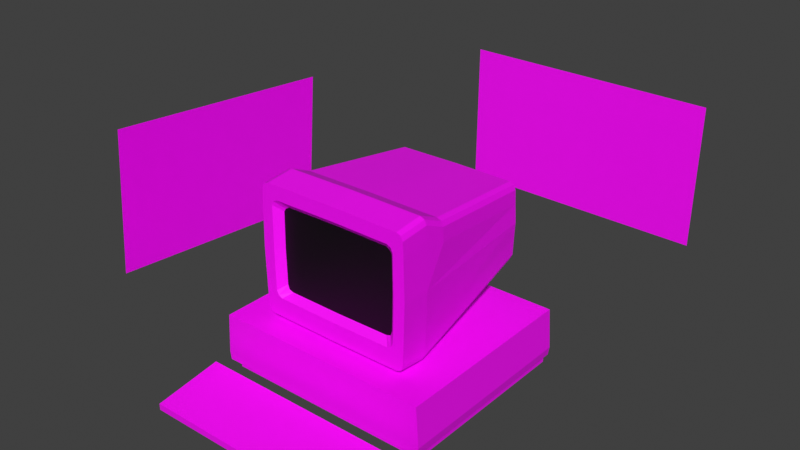 # Source: vt220.blend  (saved by Blender 3.0.42; exported with 4.5.12 LTS)
import bpy
from mathutils import Matrix  # noqa: F401  (used for matrix-valued properties, if any)

bpy.ops.wm.read_factory_settings(use_empty=True)
scene = bpy.context.scene
scene.name = 'Scene'

# ---- collections
col_collection = bpy.data.collections.new('Collection'); scene.collection.children.link(col_collection)

# ---- images (referenced by path relative to the original .blend; pixels are not part of the script)
import os
ASSET_DIR = os.environ.get("B2B_ASSET_DIR", "")  # directory of the original .blend (textures are referenced by path, not embedded)
HERE = os.path.dirname(os.path.abspath(__file__))  # packed textures are extracted next to this script under _unpacked/

def load_image(name, relpath, width, height, colorspace="sRGB"):
    """Load a texture the original file referenced (path relative to the .blend, or extracted next to this script)."""
    p = next((c for c in (os.path.join(HERE, relpath), os.path.join(ASSET_DIR, relpath)) if relpath and os.path.exists(c)), "")
    if p:
        img = bpy.data.images.load(p, check_existing=True)
        img.name = name
    else:  # same state as the original file: an image datablock whose file is absent (Cycles renders it pink)
        img = bpy.data.images.new(name, width, height)
        img.source = "FILE"
        img.filepath = "//" + (relpath or name)
    img.colorspace_settings.name = colorspace
    return img
img_maxresdefault_jpg = load_image('maxresdefault.jpg', 'maxresdefault.jpg', 1024, 1024, 'sRGB')
img_vt220texture_jpg = load_image('vt220texture.jpg', 'vt220texture.jpg', 1024, 1024, 'sRGB')
img_screenshot_2024_05_26_20_51_10_png = load_image('Screenshot_2024-05-26_20-51-10.png', 'Screenshot_2024-05-26_20-51-10.png', 1024, 1024, 'sRGB')
img_decrainbowtexture_jpg = load_image('decrainbowtexture.jpg', 'decrainbowtexture.jpg', 1024, 1024, 'sRGB')
img_deckeyboardtexture_jpg = load_image('deckeyboardtexture.jpg', 'deckeyboardtexture.jpg', 1024, 1024, 'sRGB')

# ---- materials (node trees are filled in below, after node groups)
mat_ref = bpy.data.materials.new('ref')
mat_ref.use_transparent_shadow = False
mat_material_002 = bpy.data.materials.new('Material.002')
mat_material_002.surface_render_method = 'BLENDED'
mat_material_002.blend_method = 'BLEND'
mat_material_002.use_transparent_shadow = False
mat_vt220 = bpy.data.materials.new('VT220')
mat_vt220.use_transparent_shadow = False
mat_screen = bpy.data.materials.new('Screen')
mat_screen.use_transparent_shadow = False
mat_ref2 = bpy.data.materials.new('ref2')
mat_ref2.use_transparent_shadow = False
mat_decrainbow = bpy.data.materials.new('decrainbow')
mat_decrainbow.use_transparent_shadow = False
mat_keyboard = bpy.data.materials.new('Keyboard')
mat_keyboard.use_transparent_shadow = False

# ---- material node trees
mat_ref.use_nodes = True; mat_ref.node_tree.nodes.clear()
_N = mat_ref.node_tree.nodes; _L = mat_ref.node_tree.links
n0 = _N.new('ShaderNodeBsdfPrincipled'); n0.name = 'Principled BSDF'; n0.location = (10, 300)
n0.distribution = 'GGX'
n0.subsurface_method = 'RANDOM_WALK_SKIN'
n0.inputs[3].default_value = 1.45
n0.inputs[27].default_value = (0.0, 0.0, 0.0, 1.0)
n0.inputs[28].default_value = 1.0
n1 = _N.new('ShaderNodeOutputMaterial'); n1.name = 'Material Output'; n1.location = (300, 300)
n2 = _N.new('ShaderNodeTexImage'); n2.name = 'Image Texture'; n2.location = (-280, 280)
n2.image = img_maxresdefault_jpg
_L.new(n0.outputs[0], n1.inputs[0])
_L.new(n2.outputs[0], n0.inputs[0])
n1.is_active_output = True
mat_material_002.use_nodes = True; mat_material_002.node_tree.nodes.clear()
_N = mat_material_002.node_tree.nodes; _L = mat_material_002.node_tree.links
n0 = _N.new('ShaderNodeBsdfPrincipled'); n0.name = 'Principled BSDF'; n0.location = (10, 300)
n0.distribution = 'GGX'
n0.subsurface_method = 'RANDOM_WALK_SKIN'
n0.inputs[3].default_value = 1.45
n0.inputs[4].default_value = 0.4041
n0.inputs[27].default_value = (0.0, 0.0, 0.0, 1.0)
n0.inputs[28].default_value = 1.0
n1 = _N.new('ShaderNodeOutputMaterial'); n1.name = 'Material Output'; n1.location = (300, 300)
_L.new(n0.outputs[0], n1.inputs[0])
n1.is_active_output = True
mat_vt220.use_nodes = True; mat_vt220.node_tree.nodes.clear()
_N = mat_vt220.node_tree.nodes; _L = mat_vt220.node_tree.links
n0 = _N.new('ShaderNodeBsdfPrincipled'); n0.name = 'Principled BSDF'; n0.location = (10, 300)
n0.distribution = 'GGX'
n0.subsurface_method = 'RANDOM_WALK_SKIN'
n0.inputs[3].default_value = 1.45
n0.inputs[27].default_value = (0.0, 0.0, 0.0, 1.0)
n0.inputs[28].default_value = 1.0
n1 = _N.new('ShaderNodeOutputMaterial'); n1.name = 'Material Output'; n1.location = (300, 300)
n2 = _N.new('ShaderNodeTexImage'); n2.name = 'Image Texture'; n2.location = (-280, 280)
n2.image = img_vt220texture_jpg
_L.new(n0.outputs[0], n1.inputs[0])
_L.new(n2.outputs[0], n0.inputs[0])
n1.is_active_output = True
mat_screen.use_nodes = True; mat_screen.node_tree.nodes.clear()
_N = mat_screen.node_tree.nodes; _L = mat_screen.node_tree.links
n0 = _N.new('ShaderNodeBsdfPrincipled'); n0.name = 'Principled BSDF'; n0.location = (10, 300)
n0.distribution = 'GGX'
n0.subsurface_method = 'RANDOM_WALK_SKIN'
n0.inputs[0].default_value = (0.0, 0.0, 0.0, 1.0)
n0.inputs[3].default_value = 1.45
n0.inputs[27].default_value = (0.0, 0.0, 0.0, 1.0)
n0.inputs[28].default_value = 1.0
n1 = _N.new('ShaderNodeOutputMaterial'); n1.name = 'Material Output'; n1.location = (300, 300)
_L.new(n0.outputs[0], n1.inputs[0])
n1.is_active_output = True
mat_ref2.use_nodes = True; mat_ref2.node_tree.nodes.clear()
_N = mat_ref2.node_tree.nodes; _L = mat_ref2.node_tree.links
n0 = _N.new('ShaderNodeBsdfPrincipled'); n0.name = 'Principled BSDF'; n0.location = (10, 300)
n0.distribution = 'GGX'
n0.subsurface_method = 'RANDOM_WALK_SKIN'
n0.inputs[3].default_value = 1.45
n0.inputs[27].default_value = (0.0, 0.0, 0.0, 1.0)
n0.inputs[28].default_value = 1.0
n1 = _N.new('ShaderNodeOutputMaterial'); n1.name = 'Material Output'; n1.location = (300, 300)
n2 = _N.new('ShaderNodeTexImage'); n2.name = 'Image Texture'; n2.location = (-280, 280)
n2.image = img_screenshot_2024_05_26_20_51_10_png
_L.new(n0.outputs[0], n1.inputs[0])
_L.new(n2.outputs[0], n0.inputs[0])
n1.is_active_output = True
mat_decrainbow.use_nodes = True; mat_decrainbow.node_tree.nodes.clear()
_N = mat_decrainbow.node_tree.nodes; _L = mat_decrainbow.node_tree.links
n0 = _N.new('ShaderNodeBsdfPrincipled'); n0.name = 'Principled BSDF'; n0.location = (10, 300)
n0.distribution = 'GGX'
n0.subsurface_method = 'RANDOM_WALK_SKIN'
n0.inputs[3].default_value = 1.45
n0.inputs[27].default_value = (0.0, 0.0, 0.0, 1.0)
n0.inputs[28].default_value = 1.0
n1 = _N.new('ShaderNodeOutputMaterial'); n1.name = 'Material Output'; n1.location = (300, 300)
n2 = _N.new('ShaderNodeTexImage'); n2.name = 'Image Texture'; n2.location = (-280, 280)
n2.image = img_decrainbowtexture_jpg
_L.new(n0.outputs[0], n1.inputs[0])
_L.new(n2.outputs[0], n0.inputs[0])
n1.is_active_output = True
mat_keyboard.use_nodes = True; mat_keyboard.node_tree.nodes.clear()
_N = mat_keyboard.node_tree.nodes; _L = mat_keyboard.node_tree.links
n0 = _N.new('ShaderNodeBsdfPrincipled'); n0.name = 'Principled BSDF'; n0.location = (10, 300)
n0.distribution = 'GGX'
n0.subsurface_method = 'RANDOM_WALK_SKIN'
n0.inputs[3].default_value = 1.45
n0.inputs[27].default_value = (0.0, 0.0, 0.0, 1.0)
n0.inputs[28].default_value = 1.0
n1 = _N.new('ShaderNodeOutputMaterial'); n1.name = 'Material Output'; n1.location = (300, 300)
n2 = _N.new('ShaderNodeTexImage'); n2.name = 'Image Texture'; n2.location = (-280, 280)
n2.image = img_deckeyboardtexture_jpg
_L.new(n0.outputs[0], n1.inputs[0])
_L.new(n2.outputs[0], n0.inputs[0])
n1.is_active_output = True

# ---- world
world_world = bpy.data.worlds.new('World'); scene.world = world_world
world_world.use_nodes = True; world_world.node_tree.nodes.clear()
_N = world_world.node_tree.nodes; _L = world_world.node_tree.links
n0 = _N.new('ShaderNodeOutputWorld'); n0.name = 'World Output'; n0.location = (300, 300)
n1 = _N.new('ShaderNodeBackground'); n1.name = 'Background'; n1.location = (10, 300)
n1.inputs[0].default_value = (0.05088, 0.05088, 0.05088, 1.0)
_L.new(n1.outputs[0], n0.inputs[0])
n0.is_active_output = True
world_world.color = (0.05088, 0.05088, 0.05088)
world_world.use_sun_shadow = False
world_world.sun_shadow_jitter_overblur = 0.0

# ---- meshes
me_plane = bpy.data.meshes.new('Plane')
me_plane.from_pydata([(-0.5, -0.5, 0.0), (0.5, -0.5, 0.0), (-0.5, 0.5, 0.0), (0.5, 0.5, 0.0)], [], [(0, 1, 3, 2)])
_uv = me_plane.uv_layers.new(name='UVMap')
_uv.uv.foreach_set('vector', [0.0, 0.0, 1.0, 0.0, 1.0, 1.0, 0.0, 1.0])
me_plane.materials.append(mat_ref)
me_plane.use_remesh_fix_poles = True
me_plane.use_remesh_preserve_attributes = False
me_plane.update()
me_plane_001 = bpy.data.meshes.new('Plane.001')
me_plane_001.from_pydata([(-3.384, -1.951, 6.248e-08), (-3.269, 2.978, -9.701e-08), (0.0, -2.627, 9.299e-08), (0.0, 3.467, -1.297e-07), (-2.91, 3.44, -1.285e-07), (-2.986, -2.6, 9.178e-08), (-3.661, 2.535, -1.035e-07), (-3.668, -1.508, 5.865e-08), (0.0, -1.48, -0.343), (0.0, -1.741, 6.682e-08), (0.0, 2.831, -1.142e-07), (0.0, 2.485, -0.343), (-2.528, -1.453, -0.343), (-2.812, -1.168, -0.343), (-3.035, -1.609, 2.98e-08), (-3.14, -1.428, 5.558e-08), (-3.424, -1.508, 5.842e-08), (-2.993, -2.087, 6.687e-08), (-2.855, -1.713, 6.691e-08), (-2.528, 2.457, -0.343), (-3.051, 2.7, -1.341e-07), (-2.812, 2.194, -0.343), (-2.855, 2.803, -1.145e-07), (-2.91, 3.088, -1.209e-07), (-3.392, 2.535, -1.033e-07), (-3.14, 2.519, -1.032e-07), (-2.728, 2.348, -0.343), (-2.74, -1.384, -0.343), (0.0, 0.4928, -0.343), (-2.844, 0.4928, -0.343), (-3.172, 0.4928, -2.98e-08), (-3.321, -2.6, 9.178e-08), (-3.634, -2.305, 8.373e-08), (-3.535, -2.513, 8.943e-08), (-3.631, 3.144, -1.203e-07), (-3.321, 3.44, -1.285e-07), (-3.534, 3.353, -1.261e-07), (-3.717, 0.4928, -2.98e-08), (-3.444, 0.4928, -2.98e-08), (0.0, -2.773, -1.373), (0.0, 3.611, -1.373), (-2.91, 3.582, -1.373), (-2.986, -2.744, -1.373), (-3.661, 2.635, -1.373), (-3.668, -1.601, -1.373), (-3.321, -2.744, -1.373), (-3.634, -2.435, -1.373), (-3.535, -2.654, -1.373), (-3.631, 3.273, -1.373), (-3.321, 3.582, -1.373), (-3.534, 3.492, -1.373), (-3.717, 0.4954, -1.373), (0.0, -1.214, -7.967), (0.0, 2.529, -7.951), (-2.423, 2.5, -7.951), (-2.5, -1.185, -7.967), (-3.175, 1.552, -7.951), (-3.181, -0.04151, -7.967), (-2.835, -1.185, -7.967), (-3.147, -0.8757, -7.967), (-3.049, -1.094, -7.967), (-3.145, 2.191, -7.951), (-2.835, 2.5, -7.951), (-3.048, 2.41, -7.951), (-3.23, 0.6863, -7.951), (-2.487, -0.8757, -7.964), (-2.521, -0.04151, -7.961), (-2.542, 0.6864, -7.959), (-2.496, 1.552, -7.956), (-2.436, 2.191, -7.953), (0.0, -0.8757, -7.964), (0.0, 2.191, -7.953), (-2.835, -0.8757, -7.964), (-2.835, -0.04151, -7.961), (-2.835, 0.6864, -7.959), (-2.835, 1.552, -7.956), (-2.835, 2.191, -7.953), (-3.049, -0.8757, -7.964), (-3.048, -0.04151, -7.961), (-3.048, 0.6863, -7.959), (-3.048, 1.552, -7.956), (-3.048, 2.191, -7.953), (-2.285, -0.7578, -7.73), (-2.331, 0.01409, -7.728), (-2.36, 0.6876, -7.725), (-2.307, 1.489, -7.723), (-2.238, 2.08, -7.72), (0.0, -0.7578, -7.73), (0.0, 0.01409, -7.728), (0.0, 0.6876, -7.725), (0.0, 1.489, -7.723), (0.0, 2.08, -7.72), (0.0, -2.773, -1.373), (0.0, 3.611, -1.373), (-2.91, 3.582, -1.373), (-2.986, -2.744, -1.373), (-3.661, 2.635, -1.373), (-3.668, -1.601, -1.373), (-3.321, -2.744, -1.373), (-3.634, -2.435, -1.373), (-3.535, -2.654, -1.373), (-3.631, 3.273, -1.373), (-3.321, 3.582, -1.373), (-3.534, 3.492, -1.373), (-3.717, 0.4954, -1.373), (0.0, -1.214, -7.967), (0.0, 2.529, -7.951), (-2.423, 2.5, -7.951), (-2.5, -1.185, -7.967), (-3.175, 1.552, -7.951), (-3.181, -0.04151, -7.967), (-2.835, -1.185, -7.967), (-3.147, -0.8757, -7.967), (-3.049, -1.094, -7.967), (-3.145, 2.191, -7.951), (-2.835, 2.5, -7.951), (-3.048, 2.41, -7.951), (-3.23, 0.6863, -7.951), (-3.321, 3.121, -2.394), (-2.91, 3.121, -2.394), (-3.661, 2.173, -2.394), (-3.534, 3.03, -2.394), (0.0, 3.15, -2.394), (-3.631, 2.812, -2.394), (-2.285, -0.7578, -7.73), (-2.331, 0.01409, -7.728), (0.0, 0.01409, -7.728), (0.0, -0.7578, -7.73), (3.384, -1.951, 6.248e-08), (3.269, 2.978, -9.701e-08), (2.91, 3.44, -1.285e-07), (2.986, -2.6, 9.178e-08), (3.661, 2.535, -1.035e-07), (3.668, -1.508, 5.865e-08), (2.528, -1.453, -0.343), (2.812, -1.168, -0.343), (3.035, -1.609, 2.98e-08), (3.14, -1.428, 5.558e-08), (3.424, -1.508, 5.842e-08), (2.993, -2.087, 6.687e-08), (2.855, -1.713, 6.691e-08), (2.528, 2.457, -0.343), (3.051, 2.7, -1.341e-07), (2.812, 2.194, -0.343), (2.855, 2.803, -1.145e-07), (2.91, 3.088, -1.209e-07), (3.392, 2.535, -1.033e-07), (3.14, 2.519, -1.032e-07), (2.728, 2.348, -0.343), (2.74, -1.384, -0.343), (2.844, 0.4928, -0.343), (3.172, 0.4928, -2.98e-08), (3.321, -2.6, 9.178e-08), (3.634, -2.305, 8.373e-08), (3.535, -2.513, 8.943e-08), (3.631, 3.144, -1.203e-07), (3.321, 3.44, -1.285e-07), (3.534, 3.353, -1.261e-07), (3.717, 0.4928, -2.98e-08), (3.444, 0.4928, -2.98e-08), (2.91, 3.582, -1.373), (2.986, -2.744, -1.373), (3.661, 2.635, -1.373), (3.668, -1.601, -1.373), (3.321, -2.744, -1.373), (3.634, -2.435, -1.373), (3.535, -2.654, -1.373), (3.631, 3.273, -1.373), (3.321, 3.582, -1.373), (3.534, 3.492, -1.373), (3.717, 0.4954, -1.373), (2.423, 2.5, -7.951), (2.5, -1.185, -7.967), (3.175, 1.552, -7.951), (3.181, -0.04151, -7.967), (2.835, -1.185, -7.967), (3.147, -0.8757, -7.967), (3.049, -1.094, -7.967), (3.145, 2.191, -7.951), (2.835, 2.5, -7.951), (3.048, 2.41, -7.951), (3.23, 0.6863, -7.951), (2.487, -0.8757, -7.964), (2.521, -0.04151, -7.961), (2.542, 0.6864, -7.959), (2.496, 1.552, -7.956), (2.436, 2.191, -7.953), (2.835, -0.8757, -7.964), (2.835, -0.04151, -7.961), (2.835, 0.6864, -7.959), (2.835, 1.552, -7.956), (2.835, 2.191, -7.953), (3.049, -0.8757, -7.964), (3.048, -0.04151, -7.961), (3.048, 0.6863, -7.959), (3.048, 1.552, -7.956), (3.048, 2.191, -7.953), (2.285, -0.7578, -7.73), (2.331, 0.01409, -7.728), (2.36, 0.6876, -7.725), (2.307, 1.489, -7.723), (2.238, 2.08, -7.72), (2.91, 3.582, -1.373), (2.986, -2.744, -1.373), (3.661, 2.635, -1.373), (3.668, -1.601, -1.373), (3.321, -2.744, -1.373), (3.634, -2.435, -1.373), (3.535, -2.654, -1.373), (3.631, 3.273, -1.373), (3.321, 3.582, -1.373), (3.534, 3.492, -1.373), (3.717, 0.4954, -1.373), (2.423, 2.5, -7.951), (2.5, -1.185, -7.967), (3.175, 1.552, -7.951), (3.181, -0.04151, -7.967), (2.835, -1.185, -7.967), (3.147, -0.8757, -7.967), (3.049, -1.094, -7.967), (3.145, 2.191, -7.951), (2.835, 2.5, -7.951), (3.048, 2.41, -7.951), (3.23, 0.6863, -7.951), (3.321, 3.121, -2.394), (2.91, 3.121, -2.394), (3.661, 2.173, -2.394), (3.534, 3.03, -2.394), (3.631, 2.812, -2.394), (2.285, -0.7578, -7.73), (2.331, 0.01409, -7.728)], [], [(5, 2, 9, 18, 17), (29, 28, 11, 19, 26, 21), (23, 22, 10, 3, 4), (1, 23, 4, 35), (9, 8, 12, 18), (29, 21, 25, 30), (10, 22, 19, 11), (22, 20, 26, 19), (20, 25, 21, 26), (13, 15, 14, 27), (14, 18, 12, 27), (13, 29, 30, 15), (13, 27, 12, 8, 28, 29), (25, 20, 1, 24), (23, 1, 20, 22), (35, 36, 1), (34, 1, 36), (1, 34, 6, 24), (6, 37, 38, 24), (24, 38, 30, 25), (7, 16, 38, 37), (30, 38, 16, 15), (0, 17, 18, 14), (0, 31, 5, 17), (31, 0, 33), (32, 33, 0), (0, 16, 7, 32), (16, 0, 14, 15), (35, 4, 41, 49), (31, 33, 47, 45), (2, 5, 42, 39), (36, 35, 49, 50), (37, 6, 43, 51), (33, 32, 46, 47), (4, 3, 40, 41), (34, 36, 50, 48), (7, 37, 51, 44), (32, 7, 44, 46), (5, 31, 45, 42), (6, 34, 48, 43), (69, 54, 53, 71), (76, 62, 54, 69), (81, 63, 62, 76), (60, 77, 72, 58), (77, 78, 73, 72), (78, 79, 74, 73), (79, 80, 75, 74), (80, 81, 76, 75), (58, 72, 65, 55), (72, 73, 66, 65), (73, 74, 67, 66), (74, 75, 68, 67), (75, 76, 69, 68), (55, 65, 70, 52), (68, 69, 86, 85), (69, 71, 91, 86), (67, 68, 85, 84), (70, 65, 124, 87), (63, 81, 61), (61, 81, 80, 56), (56, 80, 79, 64), (64, 79, 78, 57), (57, 78, 77, 59), (60, 59, 77), (82, 83, 126, 127), (125, 84, 89, 88), (84, 85, 90, 89), (85, 86, 91, 90), (65, 66, 125, 124), (66, 67, 84, 125), (118, 119, 107, 115), (98, 100, 113, 111), (104, 96, 120, 109, 117), (92, 95, 108, 105), (121, 118, 115, 116), (100, 99, 112, 113), (97, 104, 117, 110), (119, 122, 106, 107), (123, 121, 116, 114), (99, 97, 110, 112), (95, 98, 111, 108), (120, 123, 114, 109), (96, 101, 123, 120), (101, 103, 121, 123), (94, 93, 122, 119), (103, 102, 118, 121), (102, 94, 119, 118), (83, 82, 124, 125), (127, 126, 88, 87), (82, 127, 87, 124), (126, 83, 125, 88), (131, 139, 140, 9, 2), (150, 143, 148, 141, 11, 28), (145, 130, 3, 10, 144), (129, 156, 130, 145), (9, 140, 134, 8), (150, 151, 147, 143), (10, 11, 141, 144), (144, 141, 148, 142), (142, 148, 143, 147), (135, 149, 136, 137), (136, 149, 134, 140), (135, 137, 151, 150), (135, 150, 28, 8, 134, 149), (147, 146, 129, 142), (145, 144, 142, 129), (156, 129, 157), (155, 157, 129), (129, 146, 132, 155), (132, 146, 159, 158), (146, 147, 151, 159), (133, 158, 159, 138), (151, 137, 138, 159), (128, 136, 140, 139), (128, 139, 131, 152), (152, 154, 128), (153, 128, 154), (128, 153, 133, 138), (138, 137, 136, 128), (156, 168, 160, 130), (152, 164, 166, 154), (2, 39, 161, 131), (157, 169, 168, 156), (158, 170, 162, 132), (154, 166, 165, 153), (130, 160, 40, 3), (155, 167, 169, 157), (133, 163, 170, 158), (153, 165, 163, 133), (131, 161, 164, 152), (132, 162, 167, 155), (186, 71, 53, 171), (191, 186, 171, 179), (196, 191, 179, 180), (177, 175, 187, 192), (192, 187, 188, 193), (193, 188, 189, 194), (194, 189, 190, 195), (195, 190, 191, 196), (175, 172, 182, 187), (187, 182, 183, 188), (188, 183, 184, 189), (189, 184, 185, 190), (190, 185, 186, 191), (172, 52, 70, 182), (185, 200, 201, 186), (186, 201, 91, 71), (184, 199, 200, 185), (70, 87, 229, 182), (180, 178, 196), (178, 173, 195, 196), (173, 181, 194, 195), (181, 174, 193, 194), (174, 176, 192, 193), (177, 192, 176), (197, 127, 126, 198), (230, 88, 89, 199), (199, 89, 90, 200), (200, 90, 91, 201), (182, 229, 230, 183), (183, 230, 199, 184), (224, 221, 213, 225), (206, 217, 219, 208), (212, 223, 215, 226, 204), (92, 105, 214, 203), (227, 222, 221, 224), (208, 219, 218, 207), (205, 216, 223, 212), (225, 213, 106, 122), (228, 220, 222, 227), (207, 218, 216, 205), (203, 214, 217, 206), (226, 215, 220, 228), (204, 226, 228, 209), (209, 228, 227, 211), (202, 225, 122, 93), (211, 227, 224, 210), (210, 224, 225, 202), (198, 230, 229, 197), (197, 229, 87, 127), (126, 88, 230, 198)])
me_plane_001.polygons.foreach_set('material_index', [1, 2, 1, 1, 1, 1, 1, 1, 1, 1, 1, 1, 2, 1, 1, 1, 1, 1, 1, 1, 1, 1, 1, 1, 1, 1, 1, 1, 1, 1, 1, 1, 1, 1, 1, 1, 1, 1, 1, 1, 1, 1, 1, 1, 1, 1, 1, 1, 1, 1, 1, 1, 1, 1, 1, 1, 1, 1, 1, 1, 1, 1, 1, 1, 1, 1, 1, 1, 1, 1, 1, 1, 1, 1, 1, 1, 1, 1, 1, 1, 1, 1, 1, 1, 1, 1, 1, 1, 1, 1, 1, 1, 2, 1, 1, 1, 1, 1, 1, 1, 1, 1, 1, 2, 1, 1, 1, 1, 1, 1, 1, 1, 1, 1, 1, 1, 1, 1, 1, 1, 1, 1, 1, 1, 1, 1, 1, 1, 1, 1, 1, 1, 1, 1, 1, 1, 1, 1, 1, 1, 1, 1, 1, 1, 1, 1, 1, 1, 1, 1, 1, 1, 1, 1, 1, 1, 1, 1, 1, 1, 1, 1, 1, 1, 1, 1, 1, 1, 1, 1, 1, 1, 1, 1, 1, 1, 1, 1, 1, 1, 1])
_uv = me_plane_001.uv_layers.new(name='UVMap')
_uv.uv.foreach_set('vector', [0.05739, 0.4282, 0.2483, 0.4297, 0.2483, 0.5013, 0.06486, 0.4998, 0.05702, 0.4696, 0.01376, 0.5018, 0.5002, 0.5018, 0.5002, 0.8425, 0.06791, 0.8378, 0.03373, 0.8191, 0.01922, 0.7927, 0.06012, 0.9525, 0.06322, 0.9296, 0.2466, 0.9318, 0.2466, 0.9832, 0.06012, 0.9809, 0.03964, 0.9436, 0.06012, 0.9525, 0.06012, 0.9809, 0.0367, 0.9809, 0.2272, 0.5171, 0.2282, 0.5295, 0.08197, 0.532, 0.06196, 0.5169, 0.0689, 0.7059, 0.07082, 0.8775, 0.05072, 0.8964, 0.04904, 0.7054, 0.1782, 0.9243, 0.06027, 0.9166, 0.0804, 0.8966, 0.1768, 0.8996, 0.06027, 0.9166, 0.05342, 0.9077, 0.07342, 0.8873, 0.0804, 0.8966, 0.05342, 0.9077, 0.05072, 0.8964, 0.07082, 0.8775, 0.07342, 0.8873, 0.07209, 0.553, 0.0524, 0.5371, 0.05584, 0.5256, 0.07445, 0.5399, 0.05584, 0.5256, 0.06196, 0.5169, 0.08197, 0.532, 0.07445, 0.5399, 0.07209, 0.553, 0.0689, 0.7059, 0.04904, 0.7054, 0.0524, 0.5371, 0.01922, 0.2178, 0.03154, 0.1809, 0.06791, 0.1691, 0.5002, 0.1644, 0.5002, 0.5018, 0.01376, 0.5018, 0.04701, 0.9066, 0.05208, 0.9212, 0.03964, 0.9436, 0.03262, 0.9079, 0.06012, 0.9525, 0.03964, 0.9436, 0.05208, 0.9212, 0.06322, 0.9296, 0.0367, 0.9809, 0.02456, 0.9739, 0.03964, 0.9436, 0.01904, 0.9571, 0.03964, 0.9436, 0.02456, 0.9739, 0.03964, 0.9436, 0.01904, 0.9571, 0.01732, 0.9079, 0.03262, 0.9079, 0.01732, 0.9079, 0.01417, 0.7135, 0.02968, 0.7135, 0.03262, 0.9079, 0.03262, 0.9079, 0.02968, 0.7135, 0.04519, 0.7135, 0.04701, 0.9066, 0.0186, 0.5163, 0.03244, 0.5163, 0.02968, 0.7135, 0.01417, 0.7135, 0.04519, 0.7135, 0.02968, 0.7135, 0.03244, 0.5163, 0.04865, 0.5228, 0.03472, 0.4806, 0.05702, 0.4696, 0.06486, 0.4998, 0.05463, 0.5082, 0.03472, 0.4806, 0.03834, 0.4282, 0.05739, 0.4282, 0.05702, 0.4696, 0.03834, 0.4282, 0.03472, 0.4806, 0.02616, 0.4352, 0.02054, 0.452, 0.02616, 0.4352, 0.03472, 0.4806, 0.03472, 0.4806, 0.03244, 0.5163, 0.0186, 0.5163, 0.02054, 0.452, 0.03244, 0.5163, 0.03472, 0.4806, 0.05463, 0.5082, 0.04865, 0.5228, 0.5293, 0.9441, 0.5293, 0.9328, 0.6217, 0.9213, 0.6217, 0.9557, 0.5293, 0.9443, 0.5293, 0.9253, 0.6217, 0.9368, 0.6217, 0.9559, 0.528, 0.8059, 0.5293, 0.9331, 0.6217, 0.9215, 0.6204, 0.7942, 0.5293, 0.9257, 0.5293, 0.9441, 0.6217, 0.9557, 0.6217, 0.9371, 0.528, 0.7993, 0.528, 0.9681, 0.6204, 0.9763, 0.6204, 0.7996, 0.5293, 0.9253, 0.5293, 0.9062, 0.6217, 0.917, 0.6217, 0.9368, 0.5293, 0.9328, 0.528, 0.8066, 0.6204, 0.795, 0.6217, 0.9213, 0.5293, 0.9056, 0.5293, 0.9257, 0.6217, 0.9371, 0.6217, 0.9163, 0.528, 0.9687, 0.528, 0.7993, 0.6204, 0.7996, 0.6204, 0.9763, 0.5293, 0.9062, 0.528, 0.9687, 0.6204, 0.9763, 0.6217, 0.917, 0.5293, 0.9331, 0.5293, 0.9443, 0.6217, 0.9559, 0.6217, 0.9215, 0.528, 0.9681, 0.5293, 0.9056, 0.6217, 0.9163, 0.6204, 0.9763, 0.6662, 0.2283, 0.6669, 0.2039, 0.8018, 0.2016, 0.8018, 0.2283, 0.644, 0.2283, 0.644, 0.2039, 0.6669, 0.2039, 0.6662, 0.2283, 0.6321, 0.2283, 0.6321, 0.211, 0.644, 0.2039, 0.644, 0.2283, 0.6321, 0.2115, 0.6321, 0.2287, 0.644, 0.2287, 0.644, 0.2043, 0.6321, 0.2287, 0.6321, 0.2946, 0.644, 0.2946, 0.644, 0.2287, 0.6321, 0.2946, 0.6356, 0.2375, 0.6474, 0.2375, 0.644, 0.2946, 0.6356, 0.2375, 0.6321, 0.2787, 0.644, 0.2787, 0.6474, 0.2375, 0.6321, 0.2787, 0.6321, 0.2283, 0.644, 0.2283, 0.644, 0.2787, 0.644, 0.2043, 0.644, 0.2287, 0.6634, 0.2287, 0.6626, 0.2043, 0.644, 0.2287, 0.644, 0.2946, 0.6614, 0.2946, 0.6634, 0.2287, 0.644, 0.2946, 0.6474, 0.2375, 0.6638, 0.2375, 0.6614, 0.2946, 0.6474, 0.2375, 0.644, 0.2787, 0.6629, 0.2787, 0.6638, 0.2375, 0.644, 0.2787, 0.644, 0.2283, 0.6662, 0.2283, 0.6629, 0.2787, 0.6626, 0.2043, 0.6634, 0.2287, 0.8018, 0.2288, 0.8018, 0.2021, 0.4873, 0.309, 0.4789, 0.3926, 0.4729, 0.3748, 0.4761, 0.2963, 0.4789, 0.3926, 0.2495, 0.3956, 0.2497, 0.3715, 0.4729, 0.3748, 0.4814, 0.1957, 0.4873, 0.309, 0.4761, 0.2963, 0.47, 0.195, 0.2515, 0.02548, 0.4651, 0.02924, 0.4566, 0.04731, 0.2504, 0.0497, 0.6321, 0.211, 0.6321, 0.2283, 0.6267, 0.2283, 0.6267, 0.2283, 0.6321, 0.2283, 0.6321, 0.2787, 0.625, 0.2787, 0.625, 0.2787, 0.6321, 0.2787, 0.6356, 0.2375, 0.6254, 0.2375, 0.6254, 0.2375, 0.6356, 0.2375, 0.6321, 0.2946, 0.6247, 0.2946, 0.6247, 0.2946, 0.6321, 0.2946, 0.6321, 0.2287, 0.6266, 0.2287, 0.6321, 0.2115, 0.6266, 0.2287, 0.6321, 0.2287, 0.4566, 0.04731, 0.4626, 0.12, 0.2513, 0.1181, 0.2504, 0.0497, 0.4626, 0.12, 0.47, 0.195, 0.2495, 0.1942, 0.2513, 0.1181, 0.47, 0.195, 0.4761, 0.2963, 0.2484, 0.285, 0.2495, 0.1942, 0.4761, 0.2963, 0.4729, 0.3748, 0.2497, 0.3715, 0.2484, 0.285, 0.4651, 0.02924, 0.4741, 0.1105, 0.4626, 0.12, 0.4566, 0.04731, 0.4741, 0.1105, 0.4814, 0.1957, 0.47, 0.195, 0.4626, 0.12, 0.8905, 0.9388, 0.8877, 0.9664, 0.6221, 0.9717, 0.6235, 0.9442, 0.946, 0.9503, 0.9456, 0.9348, 0.6256, 0.9423, 0.626, 0.9578, 0.9345, 0.7961, 0.9358, 0.8833, 0.885, 0.8642, 0.6246, 0.8566, 0.6183, 0.795, 0.8224, 0.1774, 0.8224, 0.3186, 0.5963, 0.2964, 0.5964, 0.1781, 0.891, 0.9231, 0.8905, 0.9388, 0.6235, 0.9442, 0.6237, 0.9289, 0.9456, 0.9348, 0.9433, 0.9191, 0.6233, 0.9266, 0.6256, 0.9423, 0.9338, 0.8649, 0.9345, 0.7961, 0.6183, 0.795, 0.6235, 0.8588, 0.513, 0.2709, 0.664, 0.2715, 0.6861, 0.6521, 0.5254, 0.6485, 0.8896, 0.907, 0.891, 0.9231, 0.6237, 0.9289, 0.6228, 0.9128, 0.9433, 0.9191, 0.9338, 0.8649, 0.6235, 0.8588, 0.6233, 0.9266, 0.9451, 0.9726, 0.946, 0.9503, 0.626, 0.9578, 0.6251, 0.9801, 0.885, 0.8642, 0.8896, 0.907, 0.6228, 0.9128, 0.6246, 0.8566, 0.9358, 0.8833, 0.9412, 0.9245, 0.8896, 0.907, 0.885, 0.8642, 0.9412, 0.9245, 0.9429, 0.9399, 0.891, 0.9231, 0.8896, 0.907, 0.5131, 0.1858, 0.6641, 0.1864, 0.664, 0.2715, 0.513, 0.2709, 0.9429, 0.9399, 0.9423, 0.955, 0.8905, 0.9388, 0.891, 0.9231, 0.9423, 0.955, 0.9384, 0.9811, 0.8877, 0.9664, 0.8905, 0.9388, 0.4626, 0.12, 0.4566, 0.04731, 0.4566, 0.04731, 0.4626, 0.12, 0.2504, 0.0497, 0.2513, 0.1181, 0.2513, 0.1181, 0.2504, 0.0497, 0.4566, 0.04731, 0.2504, 0.0497, 0.2504, 0.0497, 0.4566, 0.04731, 0.2513, 0.1181, 0.4626, 0.12, 0.4626, 0.12, 0.2513, 0.1181, 0.4509, 0.4368, 0.4513, 0.4805, 0.4431, 0.5123, 0.2717, 0.51, 0.2717, 0.4345, 0.9866, 0.5018, 0.9812, 0.7927, 0.9667, 0.8191, 0.9325, 0.8378, 0.5002, 0.8425, 0.5002, 0.5018, 0.4456, 0.9523, 0.4456, 0.9822, 0.271, 0.9846, 0.271, 0.9304, 0.4424, 0.9281, 0.4673, 0.9429, 0.4703, 0.9822, 0.4456, 0.9822, 0.4456, 0.9523, 0.2272, 0.5171, 0.06196, 0.5169, 0.08197, 0.532, 0.2282, 0.5295, 0.0689, 0.7059, 0.04904, 0.7054, 0.05072, 0.8964, 0.07082, 0.8775, 0.1782, 0.9243, 0.1768, 0.8996, 0.0804, 0.8966, 0.06027, 0.9166, 0.06027, 0.9166, 0.0804, 0.8966, 0.07342, 0.8873, 0.05342, 0.9077, 0.05342, 0.9077, 0.07342, 0.8873, 0.07082, 0.8775, 0.05072, 0.8964, 0.07209, 0.553, 0.07445, 0.5399, 0.05584, 0.5256, 0.0524, 0.5371, 0.05584, 0.5256, 0.07445, 0.5399, 0.08197, 0.532, 0.06196, 0.5169, 0.07209, 0.553, 0.0524, 0.5371, 0.04904, 0.7054, 0.0689, 0.7059, 0.9812, 0.2178, 0.9866, 0.5018, 0.5002, 0.5018, 0.5002, 0.1644, 0.9325, 0.1691, 0.9688, 0.1809, 0.4595, 0.9038, 0.4746, 0.9052, 0.4673, 0.9429, 0.4541, 0.9192, 0.4456, 0.9523, 0.4424, 0.9281, 0.4541, 0.9192, 0.4673, 0.9429, 0.4703, 0.9822, 0.4673, 0.9429, 0.4832, 0.9749, 0.489, 0.9571, 0.4832, 0.9749, 0.4673, 0.9429, 0.4673, 0.9429, 0.4746, 0.9052, 0.4908, 0.9052, 0.489, 0.9571, 0.4908, 0.9052, 0.4746, 0.9052, 0.4798, 0.7314, 0.4924, 0.7314, 0.4746, 0.9052, 0.4595, 0.9038, 0.4673, 0.7314, 0.4798, 0.7314, 0.4919, 0.5298, 0.4924, 0.7314, 0.4798, 0.7314, 0.4773, 0.5298, 0.4673, 0.7314, 0.4645, 0.5372, 0.4773, 0.5298, 0.4798, 0.7314, 0.4749, 0.492, 0.4578, 0.5175, 0.4431, 0.5123, 0.4513, 0.4805, 0.4749, 0.492, 0.4513, 0.4805, 0.4509, 0.4368, 0.471, 0.4368, 0.471, 0.4368, 0.4839, 0.4442, 0.4749, 0.492, 0.4898, 0.462, 0.4749, 0.492, 0.4839, 0.4442, 0.4749, 0.492, 0.4898, 0.462, 0.4919, 0.5298, 0.4773, 0.5298, 0.4773, 0.5298, 0.4645, 0.5372, 0.4578, 0.5175, 0.4749, 0.492, 0.5293, 0.9441, 0.6217, 0.9557, 0.6217, 0.9213, 0.5293, 0.9328, 0.5293, 0.9443, 0.6217, 0.9559, 0.6217, 0.9368, 0.5293, 0.9253, 0.528, 0.8059, 0.6204, 0.7942, 0.6217, 0.9215, 0.5293, 0.9331, 0.5293, 0.9257, 0.6217, 0.9371, 0.6217, 0.9557, 0.5293, 0.9441, 0.528, 0.7993, 0.6204, 0.7996, 0.6204, 0.9763, 0.528, 0.9681, 0.5293, 0.9253, 0.6217, 0.9368, 0.6217, 0.917, 0.5293, 0.9062, 0.5293, 0.9328, 0.6217, 0.9213, 0.6204, 0.795, 0.528, 0.8066, 0.5293, 0.9056, 0.6217, 0.9163, 0.6217, 0.9371, 0.5293, 0.9257, 0.528, 0.9687, 0.6204, 0.9763, 0.6204, 0.7996, 0.528, 0.7993, 0.5293, 0.9062, 0.6217, 0.917, 0.6204, 0.9763, 0.528, 0.9687, 0.5293, 0.9331, 0.6217, 0.9215, 0.6217, 0.9559, 0.5293, 0.9443, 0.528, 0.9681, 0.6204, 0.9763, 0.6217, 0.9163, 0.5293, 0.9056, 0.6662, 0.2283, 0.8018, 0.2283, 0.8018, 0.2016, 0.6669, 0.2039, 0.644, 0.2283, 0.6662, 0.2283, 0.6669, 0.2039, 0.644, 0.2039, 0.6321, 0.2283, 0.644, 0.2283, 0.644, 0.2039, 0.6321, 0.211, 0.6321, 0.2115, 0.644, 0.2043, 0.644, 0.2287, 0.6321, 0.2287, 0.6321, 0.2287, 0.644, 0.2287, 0.644, 0.2946, 0.6321, 0.2946, 0.6321, 0.2946, 0.644, 0.2946, 0.6474, 0.2375, 0.6356, 0.2375, 0.6356, 0.2375, 0.6474, 0.2375, 0.644, 0.2787, 0.6321, 0.2787, 0.6321, 0.2787, 0.644, 0.2787, 0.644, 0.2283, 0.6321, 0.2283, 0.644, 0.2043, 0.6626, 0.2043, 0.6634, 0.2287, 0.644, 0.2287, 0.644, 0.2287, 0.6634, 0.2287, 0.6614, 0.2946, 0.644, 0.2946, 0.644, 0.2946, 0.6614, 0.2946, 0.6638, 0.2375, 0.6474, 0.2375, 0.6474, 0.2375, 0.6638, 0.2375, 0.6629, 0.2787, 0.644, 0.2787, 0.644, 0.2787, 0.6629, 0.2787, 0.6662, 0.2283, 0.644, 0.2283, 0.6626, 0.2043, 0.8018, 0.2021, 0.8018, 0.2288, 0.6634, 0.2287, 0.4873, 0.309, 0.4761, 0.2963, 0.4729, 0.3748, 0.4789, 0.3926, 0.4789, 0.3926, 0.4729, 0.3748, 0.2497, 0.3715, 0.2495, 0.3956, 0.4814, 0.1957, 0.47, 0.195, 0.4761, 0.2963, 0.4873, 0.309, 0.2515, 0.02548, 0.2504, 0.0497, 0.4566, 0.04731, 0.4651, 0.02924, 0.6321, 0.211, 0.6267, 0.2283, 0.6321, 0.2283, 0.6267, 0.2283, 0.625, 0.2787, 0.6321, 0.2787, 0.6321, 0.2283, 0.625, 0.2787, 0.6254, 0.2375, 0.6356, 0.2375, 0.6321, 0.2787, 0.6254, 0.2375, 0.6247, 0.2946, 0.6321, 0.2946, 0.6356, 0.2375, 0.6247, 0.2946, 0.6266, 0.2287, 0.6321, 0.2287, 0.6321, 0.2946, 0.6321, 0.2115, 0.6321, 0.2287, 0.6266, 0.2287, 0.4566, 0.04731, 0.2504, 0.0497, 0.2513, 0.1181, 0.4626, 0.12, 0.4626, 0.12, 0.2513, 0.1181, 0.2495, 0.1942, 0.47, 0.195, 0.47, 0.195, 0.2495, 0.1942, 0.2484, 0.285, 0.4761, 0.2963, 0.4761, 0.2963, 0.2484, 0.285, 0.2497, 0.3715, 0.4729, 0.3748, 0.4651, 0.02924, 0.4566, 0.04731, 0.4626, 0.12, 0.4741, 0.1105, 0.4741, 0.1105, 0.4626, 0.12, 0.47, 0.195, 0.4814, 0.1957, 0.8905, 0.9388, 0.6235, 0.9442, 0.6221, 0.9717, 0.8877, 0.9664, 0.946, 0.9503, 0.626, 0.9578, 0.6256, 0.9423, 0.9456, 0.9348, 0.9345, 0.7961, 0.6183, 0.795, 0.6246, 0.8566, 0.885, 0.8642, 0.9358, 0.8833, 0.8224, 0.1774, 0.5964, 0.1781, 0.5963, 0.2964, 0.8224, 0.3186, 0.891, 0.9231, 0.6237, 0.9289, 0.6235, 0.9442, 0.8905, 0.9388, 0.9456, 0.9348, 0.6256, 0.9423, 0.6233, 0.9266, 0.9433, 0.9191, 0.9338, 0.8649, 0.6235, 0.8588, 0.6183, 0.795, 0.9345, 0.7961, 0.513, 0.2709, 0.5254, 0.6485, 0.6861, 0.6521, 0.664, 0.2715, 0.8896, 0.907, 0.6228, 0.9128, 0.6237, 0.9289, 0.891, 0.9231, 0.9433, 0.9191, 0.6233, 0.9266, 0.6235, 0.8588, 0.9338, 0.8649, 0.9451, 0.9726, 0.6251, 0.9801, 0.626, 0.9578, 0.946, 0.9503, 0.885, 0.8642, 0.6246, 0.8566, 0.6228, 0.9128, 0.8896, 0.907, 0.9358, 0.8833, 0.885, 0.8642, 0.8896, 0.907, 0.9412, 0.9245, 0.9412, 0.9245, 0.8896, 0.907, 0.891, 0.9231, 0.9429, 0.9399, 0.5131, 0.1858, 0.513, 0.2709, 0.664, 0.2715, 0.6641, 0.1864, 0.9429, 0.9399, 0.891, 0.9231, 0.8905, 0.9388, 0.9423, 0.955, 0.9423, 0.955, 0.8905, 0.9388, 0.8877, 0.9664, 0.9384, 0.9811, 0.4626, 0.12, 0.4626, 0.12, 0.4566, 0.04731, 0.4566, 0.04731, 0.4566, 0.04731, 0.4566, 0.04731, 0.2504, 0.0497, 0.2504, 0.0497, 0.2513, 0.1181, 0.2513, 0.1181, 0.4626, 0.12, 0.4626, 0.12])
me_plane_001.materials.append(mat_material_002)
me_plane_001.materials.append(mat_vt220)
me_plane_001.materials.append(mat_screen)
me_plane_001.use_remesh_fix_poles = True
me_plane_001.use_remesh_preserve_attributes = False
me_plane_001.update()
me_plane_002 = bpy.data.meshes.new('Plane.002')
me_plane_002.from_pydata([(-0.5, -0.5, 0.0), (0.5, -0.5, 0.0), (-0.5, 0.5, 0.0), (0.5, 0.5, 0.0)], [], [(0, 1, 3, 2)])
me_plane_002.polygons.foreach_set('material_index', [1])
_uv = me_plane_002.uv_layers.new(name='UVMap')
_uv.uv.foreach_set('vector', [0.0, 0.0, 1.0, 0.0, 1.0, 1.0, 0.0, 1.0])
me_plane_002.materials.append(mat_ref)
me_plane_002.materials.append(mat_ref2)
me_plane_002.use_remesh_fix_poles = True
me_plane_002.use_remesh_preserve_attributes = False
me_plane_002.update()
me_cube_002 = bpy.data.meshes.new('Cube.002')
me_cube_002.from_pydata([(-4.957, -0.6389, -1.269), (-5.112, -1.0, 1.0), (-4.957, 8.081, -1.269), (-5.112, 8.081, 1.0), (-5.24, 8.081, -0.8761), (-5.24, -1.0, -0.8761), (-5.176, 8.081, -1.269), (-5.176, -1.0, -1.269), (-4.957, -1.0, 1.0), (-4.957, -0.6389, -1.743), (-4.957, -1.0, -0.8761), (-4.957, 8.081, 1.0), (-4.957, -1.0, -1.269), (-4.957, 8.081, -0.8761), (-4.957, 8.081, -1.743), (0.0, 8.081, 1.0), (0.0, -1.0, -1.269), (0.0, 8.081, -0.8761), (0.0, -1.0, 1.0), (0.0, -1.0, -0.8761), (0.0, 8.081, -1.743), (0.0, -0.6389, -1.743), (0.0, -0.6389, -1.269), (0.0, 8.081, -1.269), (4.957, -0.6389, -1.269), (5.112, -1.0, 1.0), (4.957, 8.081, -1.269), (5.112, 8.081, 1.0), (5.24, 8.081, -0.8761), (5.24, -1.0, -0.8761), (5.176, 8.081, -1.269), (5.176, -1.0, -1.269), (4.957, -1.0, 1.0), (4.957, -0.6389, -1.743), (4.957, -1.0, -0.8761), (4.957, 8.081, 1.0), (4.957, -1.0, -1.269), (4.957, 8.081, -0.8761), (4.957, 8.081, -1.743), (-5.176, 5.054, -1.269), (-5.176, 2.027, -1.269), (-5.112, 2.027, 1.0), (-5.112, 5.054, 1.0), (-5.24, 2.027, -0.8761), (-5.24, 5.054, -0.8761), (-4.957, 5.174, -1.269), (-4.957, 2.268, -1.269), (-4.957, 5.054, 1.0), (-4.957, 2.027, 1.0), (-4.957, 5.174, -1.743), (-4.957, 2.268, -1.743), (0.0, 5.054, 1.0), (0.0, 2.027, 1.0), (5.176, 5.054, -1.269), (5.176, 2.027, -1.269), (5.112, 2.027, 1.0), (5.112, 5.054, 1.0), (5.24, 2.027, -0.8761), (5.24, 5.054, -0.8761), (4.957, 5.174, -1.269), (4.957, 2.268, -1.269), (4.957, 5.054, 1.0), (4.957, 2.027, 1.0), (4.957, 5.174, -1.743), (4.957, 2.268, -1.743)], [], [(44, 42, 3, 4), (10, 8, 1, 5), (48, 41, 1, 8), (39, 44, 4, 6), (52, 48, 8, 18), (12, 10, 5, 7), (46, 0, 7, 40), (16, 19, 10, 12), (4, 3, 11, 13), (19, 18, 8, 10), (6, 4, 13, 2), (7, 0, 12), (22, 0, 9, 21), (16, 12, 0, 22), (45, 2, 14, 49), (2, 23, 20, 14), (2, 13, 17, 23), (13, 11, 15, 17), (58, 28, 27, 56), (34, 29, 25, 32), (62, 32, 25, 55), (53, 30, 28, 58), (52, 18, 32, 62), (36, 31, 29, 34), (60, 54, 31, 24), (16, 36, 34, 19), (28, 37, 35, 27), (19, 34, 32, 18), (30, 26, 37, 28), (31, 36, 24), (22, 21, 33, 24), (16, 22, 24, 36), (59, 63, 38, 26), (26, 38, 20, 23), (26, 23, 17, 37), (37, 17, 15, 35), (24, 33, 64, 60), (60, 64, 63, 59), (26, 30, 53, 59), (59, 53, 54, 60), (15, 51, 61, 35), (51, 52, 62, 61), (31, 54, 57, 29), (54, 53, 58, 57), (35, 61, 56, 27), (61, 62, 55, 56), (29, 57, 55, 25), (57, 58, 56, 55), (0, 46, 50, 9), (46, 45, 49, 50), (2, 45, 39, 6), (45, 46, 40, 39), (15, 11, 47, 51), (51, 47, 48, 52), (7, 5, 43, 40), (40, 43, 44, 39), (11, 3, 42, 47), (47, 42, 41, 48), (5, 1, 41, 43), (43, 41, 42, 44)])
_uv = me_cube_002.uv_layers.new(name='UVMap')
_uv.uv.foreach_set('vector', [0.7413, 0.6362, 0.7413, 0.9367, 0.633, 0.9367, 0.633, 0.6362, 0.03992, 0.1279, 0.02307, 0.4609, 0.01302, 0.4609, 0.02688, 0.1259, 0.225, 0.9581, 0.2202, 0.9581, 0.2202, 0.6897, 0.225, 0.6897, 0.7413, 0.6111, 0.7413, 0.6362, 0.633, 0.6362, 0.633, 0.6111, 0.2553, 0.7047, 0.1127, 0.7047, 0.1127, 0.9609, 0.2553, 0.9609, 0.04129, 0.0918, 0.03992, 0.1279, 0.02688, 0.1259, 0.0296, 0.0918, 0.1306, 0.6645, 0.1306, 0.7435, 0.125, 0.75, 0.125, 0.6667, 0.3034, 0.0918, 0.3034, 0.1279, 0.03992, 0.1279, 0.04129, 0.0918, 0.5542, 0.692, 0.5477, 0.9657, 0.5397, 0.9657, 0.5397, 0.692, 0.3034, 0.1279, 0.3034, 0.4629, 0.02307, 0.4609, 0.03992, 0.1279, 0.5509, 0.6347, 0.5542, 0.692, 0.5397, 0.692, 0.5397, 0.6347, 0.125, 0.75, 0.1306, 0.7435, 0.375, 0.9375, 0.2129, 0.6962, 0.3892, 0.6942, 0.3892, 0.7421, 0.2129, 0.7441, 0.375, 0.876, 0.375, 0.9375, 0.1306, 0.7435, 0.00208, 0.01184, 0.1799, 0.7594, 0.09832, 0.7628, 0.09812, 0.725, 0.1797, 0.7216, 0.5304, 0.6108, 0.2879, 0.6108, 0.2879, 0.5516, 0.5304, 0.5516, 0.5397, 0.6347, 0.5397, 0.692, 0.2846, 0.692, 0.2846, 0.6347, 0.5397, 0.692, 0.5397, 0.9657, 0.2846, 0.9657, 0.2846, 0.692, 0.8569, 0.1535, 0.972, 0.1543, 0.9703, 0.4615, 0.8531, 0.4582, 0.5489, 0.122, 0.5647, 0.124, 0.5785, 0.4629, 0.5702, 0.4629, 0.2256, 0.9581, 0.2256, 0.6897, 0.2208, 0.6897, 0.2208, 0.9581, 0.8551, 0.1166, 0.9651, 0.1174, 0.972, 0.1543, 0.8569, 0.1535, 0.2553, 0.7047, 0.2553, 0.9609, 0.3979, 0.9609, 0.3979, 0.7047, 0.5441, 0.09571, 0.5585, 0.09571, 0.5647, 0.124, 0.5489, 0.122, 0.1306, 0.6645, 0.125, 0.6667, 0.125, 0.75, 0.1306, 0.7435, 0.3034, 0.0918, 0.5441, 0.09571, 0.5489, 0.122, 0.3034, 0.1279, 0.01505, 0.692, 0.02959, 0.692, 0.02959, 0.9657, 0.0216, 0.9657, 0.3034, 0.1279, 0.5489, 0.122, 0.5702, 0.4629, 0.3034, 0.4629, 0.01832, 0.6347, 0.02959, 0.6347, 0.02959, 0.692, 0.01505, 0.692, 0.125, 0.75, 0.375, 0.9375, 0.1306, 0.7435, 0.2129, 0.6962, 0.2129, 0.7441, 0.03662, 0.7461, 0.03655, 0.6982, 0.375, 0.876, 0.00208, 0.01184, 0.1306, 0.7435, 0.375, 0.9375, 0.1977, 0.7229, 0.1977, 0.7771, 0.08064, 0.7771, 0.08064, 0.7229, 0.04527, 0.6108, 0.04527, 0.5516, 0.2879, 0.5516, 0.2879, 0.6108, 0.02959, 0.6347, 0.2846, 0.6347, 0.2846, 0.692, 0.02959, 0.692, 0.02959, 0.692, 0.2846, 0.692, 0.2846, 0.9657, 0.02959, 0.9657, 0.4318, 0.7229, 0.4318, 0.7771, 0.3147, 0.7771, 0.3147, 0.7229, 0.3147, 0.7229, 0.3147, 0.7771, 0.1977, 0.7771, 0.1977, 0.7229, 0.1306, 0.5065, 0.125, 0.5, 0.125, 0.5833, 0.1306, 0.5855, 0.1306, 0.5855, 0.125, 0.5833, 0.125, 0.6667, 0.1306, 0.6645, 0.2553, 0.6953, 0.2553, 0.9516, 0.3979, 0.9516, 0.3979, 0.6953, 0.2553, 0.9516, 0.2553, 0.7047, 0.3979, 0.7047, 0.3979, 0.9516, 0.6353, 0.115, 0.7452, 0.1158, 0.7417, 0.1527, 0.6266, 0.1518, 0.7452, 0.1158, 0.8551, 0.1166, 0.8569, 0.1535, 0.7417, 0.1527, 0.2256, 0.9552, 0.2256, 0.6867, 0.2208, 0.6867, 0.2208, 0.9552, 0.2256, 0.6867, 0.2256, 0.9581, 0.2208, 0.9581, 0.2208, 0.6867, 0.6266, 0.1518, 0.7417, 0.1527, 0.736, 0.4549, 0.6188, 0.4516, 0.7417, 0.1527, 0.8569, 0.1535, 0.8531, 0.4582, 0.736, 0.4549, 0.3431, 0.7524, 0.2615, 0.7559, 0.2613, 0.7181, 0.3429, 0.7146, 0.2615, 0.7559, 0.1799, 0.7594, 0.1797, 0.7216, 0.2613, 0.7181, 0.1306, 0.5065, 0.1306, 0.5855, 0.125, 0.5833, 0.125, 0.5, 0.1306, 0.5855, 0.1306, 0.6645, 0.125, 0.6667, 0.125, 0.5833, 0.2553, 0.6953, 0.1127, 0.6953, 0.1127, 0.9516, 0.2553, 0.9516, 0.2553, 0.9516, 0.1127, 0.9516, 0.1127, 0.7047, 0.2553, 0.7047, 0.9579, 0.6111, 0.9579, 0.6362, 0.8496, 0.6362, 0.8496, 0.6111, 0.8496, 0.6111, 0.8496, 0.6362, 0.7413, 0.6362, 0.7413, 0.6111, 0.225, 0.9552, 0.2202, 0.9552, 0.2202, 0.6867, 0.225, 0.6867, 0.225, 0.6867, 0.2202, 0.6867, 0.2202, 0.9581, 0.225, 0.9581, 0.9579, 0.6362, 0.9579, 0.9367, 0.8496, 0.9367, 0.8496, 0.6362, 0.8496, 0.6362, 0.8496, 0.9367, 0.7413, 0.9367, 0.7413, 0.6362])
me_cube_002.materials.append(mat_decrainbow)
me_cube_002.use_remesh_fix_poles = True
me_cube_002.use_remesh_preserve_attributes = False
me_cube_002.update()
me_cube_003 = bpy.data.meshes.new('Cube.003')
me_cube_003.from_pydata([(-5.198, -2.127, -1.0), (-5.198, -2.127, -0.6996), (-5.198, 1.0, -1.0), (-5.198, 1.0, -0.2413), (5.198, -2.127, -1.0), (5.198, -2.127, -0.6996), (5.198, 1.0, -1.0), (5.198, 1.0, -0.2413)], [], [(0, 1, 3, 2), (2, 3, 7, 6), (6, 7, 5, 4), (4, 5, 1, 0), (7, 3, 1, 5)])
_uv = me_cube_003.uv_layers.new(name='UVMap')
_uv.uv.foreach_set('vector', [0.01177, 0.4707, 0.02878, 0.4706, 0.05506, 0.9627, 0.01211, 0.963, 0.6557, 0.898, 0.6557, 0.9691, 0.305, 0.9691, 0.305, 0.898, 0.04465, 0.9357, 0.009203, 0.9357, 0.03062, 0.5294, 0.04465, 0.5294, 0.8334, 0.8992, 0.8334, 0.9546, 0.1443, 0.9546, 0.1443, 0.8992, 0.9831, 0.9646, 0.009923, 0.9646, 0.009923, 0.1223, 0.9831, 0.1223])
me_cube_003.materials.append(mat_keyboard)
me_cube_003.use_remesh_fix_poles = True
me_cube_003.use_remesh_preserve_attributes = False
me_cube_003.update()

# ---- objects
ob_plane = bpy.data.objects.new('Plane', me_plane)
ob_screen = bpy.data.objects.new('Screen', me_plane_001)
ob_plane_001 = bpy.data.objects.new('Plane.001', me_plane_002)
ob_cube = bpy.data.objects.new('Cube', me_cube_002)
ob_cube_001 = bpy.data.objects.new('Cube.001', me_cube_003)

# ---- transforms, parenting, visibility, modifiers, constraints
ob_plane.location = (0.0, 18.43, 0.0)
ob_plane.rotation_euler = (1.571, 0.008479, 1.139e-09)
ob_plane.scale = (12.8, 7.2, 1.0)
ob_screen.location = (0.0, 0.0, 0.0)
ob_screen.rotation_euler = (1.571, -0.0, 0.0)
ob_plane_001.location = (-10.63, 4.064, 0.4882)
ob_plane_001.rotation_euler = (1.571, 0.07371, 1.571)
ob_plane_001.scale = (11.81, 6.754, 0.9393)
ob_cube.location = (0.0, 0.0, -3.919)
ob_cube_001.location = (0.0, -2.865, -4.641)

# ---- collection membership
col_collection.objects.link(ob_plane)
col_collection.objects.link(ob_screen)
col_collection.objects.link(ob_plane_001)
col_collection.objects.link(ob_cube)
col_collection.objects.link(ob_cube_001)

# ---- scene / render settings (as saved in the file)
scene.frame_start = 1; scene.frame_end = 250; scene.frame_set(1)
scene.render.engine = 'BLENDER_EEVEE_NEXT'
scene.cycles.sampling_pattern = 'TABULATED_SOBOL'
scene.cycles.use_light_tree = False
scene.view_settings.view_transform = 'Standard'
bpy.context.view_layer.update()

# ---- added for rendering (the .blend has no active camera and no usable light): camera, sun
cam_auto = bpy.data.cameras.new('AutoCamera')
cam_auto.lens = 50.0
cam_auto.sensor_width = 36.0
cam_auto.clip_end = 1000.0
ob_auto_camera = bpy.data.objects.new('AutoCamera', cam_auto)
scene.collection.objects.link(ob_auto_camera)
ob_auto_camera.location = (26.2495, -27.3006, 21.9955)
ob_auto_camera.rotation_euler = (1.09748, -7.21219e-08, 0.694738)
scene.camera = ob_auto_camera
light_auto_sun = bpy.data.lights.new('AutoSun', 'SUN')
light_auto_sun.energy = 3.0
light_auto_sun.angle = 0.0523599
ob_auto_sun = bpy.data.objects.new('AutoSun', light_auto_sun)
scene.collection.objects.link(ob_auto_sun)
ob_auto_sun.rotation_euler = (0.872665, 0.174533, 0.523599)
bpy.context.view_layer.update()

